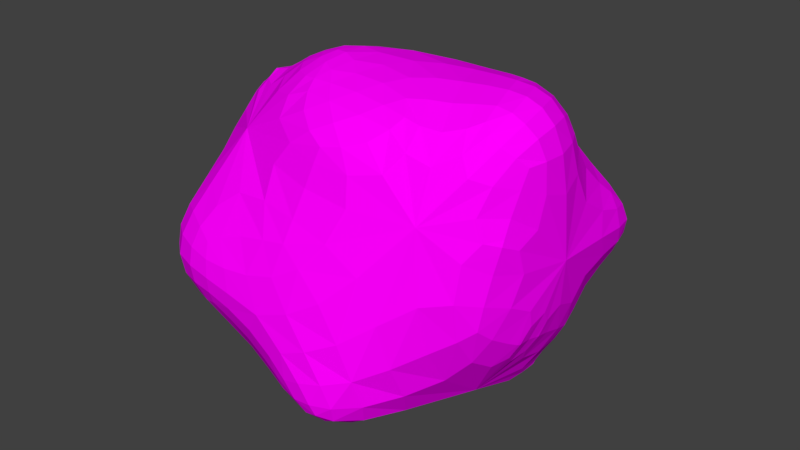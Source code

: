 # Source: asteroid.blend  (saved by Blender 2.78.0; exported with 4.5.12 LTS)
import bpy
from mathutils import Matrix  # noqa: F401  (used for matrix-valued properties, if any)

bpy.ops.wm.read_factory_settings(use_empty=True)
scene = bpy.context.scene
scene.name = 'Scene'

# ---- collections
col_collection_1 = bpy.data.collections.new('Collection 1'); scene.collection.children.link(col_collection_1)

# ---- images (referenced by path relative to the original .blend; pixels are not part of the script)
import os
ASSET_DIR = os.environ.get("B2B_ASSET_DIR", "")  # directory of the original .blend (textures are referenced by path, not embedded)
HERE = os.path.dirname(os.path.abspath(__file__))  # packed textures are extracted next to this script under _unpacked/

def load_image(name, relpath, width, height, colorspace="sRGB"):
    """Load a texture the original file referenced (path relative to the .blend, or extracted next to this script)."""
    p = next((c for c in (os.path.join(HERE, relpath), os.path.join(ASSET_DIR, relpath)) if relpath and os.path.exists(c)), "")
    if p:
        img = bpy.data.images.load(p, check_existing=True)
        img.name = name
    else:  # same state as the original file: an image datablock whose file is absent (Cycles renders it pink)
        img = bpy.data.images.new(name, width, height)
        img.source = "FILE"
        img.filepath = "//" + (relpath or name)
    img.colorspace_settings.name = colorspace
    return img
img_rock_high_resolution_texture_jpg = load_image('Rock_high_resolution_texture.jpg', 'Rock_high_resolution_texture.jpg', 1024, 1024, 'sRGB')

# ---- materials (node trees are filled in below, after node groups)
mat_material_001 = bpy.data.materials.new('Material.001')
mat_material_001.alpha_threshold = 0.0
mat_material_001.roughness = 0.5

# ---- material node trees
mat_material_001.use_nodes = True; mat_material_001.node_tree.nodes.clear()
_N = mat_material_001.node_tree.nodes; _L = mat_material_001.node_tree.links
n0 = _N.new('ShaderNodeOutputMaterial'); n0.name = 'Material Output'; n0.location = (300, 300)
n1 = _N.new('ShaderNodeBsdfDiffuse'); n1.name = 'Diffuse BSDF'; n1.location = (10, 300)
n2 = _N.new('ShaderNodeTexImage'); n2.name = 'Image Texture'; n2.location = (-180, 300)
n2.width = 140
n2.image = img_rock_high_resolution_texture_jpg
_L.new(n1.outputs[0], n0.inputs[0])
_L.new(n2.outputs[0], n1.inputs[0])
n0.is_active_output = True

# ---- world
world_world = bpy.data.worlds.new('World'); scene.world = world_world
world_world.color = (0.05088, 0.05088, 0.05088)
world_world.use_sun_shadow = False
world_world.sun_shadow_jitter_overblur = 0.0
world_world.cycles.sampling_method = 'MANUAL'

# ---- meshes
me_icosphere = bpy.data.meshes.new('Icosphere')
me_icosphere.from_pydata([(0.1004, -0.3349, -0.8227), (0.8252, -0.2712, -0.2211), (0.04237, -0.8371, -0.309), (0.8362, -0.6078, -0.1808), (-0.3491, -0.8381, -0.1094), (0.8536, 0.774, -0.1041), (0.413, -0.5543, 0.7488), (0.5263, 0.2322, 0.8307), (-0.1046, 0.3037, 0.8195), (-0.08775, 0.6632, 0.5308), (-0.5636, -0.125, 0.8239), (-0.8415, -0.2348, 0.6905), (-0.3905, -0.1622, 0.8413), (-0.05754, -0.5776, 0.7778), (0.1033, -0.6519, 0.6153), (0.7026, -0.3172, 0.7396), (0.8649, -0.2265, 0.7268), (0.8691, 0.1859, 0.7535), (0.8639, 0.5258, 0.138), (-0.08108, 0.8565, 0.2714), (-0.4884, 0.8438, 0.4137), (-0.8252, 0.2712, 0.2211), (-0.832, -0.0002111, 0.2772), (-0.844, -0.2967, 0.3502), (-0.3585, -0.8331, 0.08264), (-0.02395, -0.8338, 0.1971), (0.845, -0.3736, 0.4182), (0.6077, 0.8483, 0.02685), (0.02395, 0.8338, -0.1971), (-0.8362, 0.6078, 0.1808), (-0.845, 0.366, -0.3891), (-0.7817, -0.774, 0.1041), (-0.7921, -0.8156, -0.138), (0.4626, -0.8351, -0.4312), (0.832, 0.0002111, -0.2772), (0.844, 0.2967, -0.3502), (0.05754, 0.5776, -0.8305), (-0.1845, 0.7218, -0.6331), (-0.5351, 0.5228, -0.8671), (-0.8649, 0.2265, -0.7268), (-0.7753, -0.1859, -0.7535), (-0.5263, -0.2322, -0.8307), (0.8415, 0.2348, -0.6905), (0.5636, 0.125, -0.8239), (0.3116, 0.1254, -0.8406), (0.2766, -0.8505, -0.7096)], [], [(27, 18, 5), (10, 12, 8, 9, 20, 29, 21, 22, 23, 11), (23, 31, 24, 25, 14, 13, 12, 10, 11), (40, 39, 41), (21, 29, 30, 39, 40, 32, 31, 23, 22), (40, 41, 0, 45, 2, 4, 32), (43, 44, 36, 37, 28, 27, 5, 35, 42), (28, 19, 27), (2, 45, 33), (17, 7, 15, 16), (26, 3, 1, 34, 35, 5, 18, 17, 16), (27, 19, 9, 8, 7, 17, 18), (26, 16, 15, 6, 14, 25, 33, 3), (20, 9, 19), (32, 4, 24, 31), (30, 29, 20, 19, 28, 37, 38, 39), (1, 3, 33, 45, 0, 44, 43, 42, 35, 34), (4, 2, 33, 25, 24), (8, 6, 15, 7), (6, 8, 13, 14), (12, 13, 8), (38, 41, 39), (44, 0, 36), (37, 36, 38), (0, 38, 36), (41, 38, 0)])
_uv = me_icosphere.uv_layers.new(name='UVMap')
_uv.uv.foreach_set('vector', [0.0, 0.0, 1.0, 0.0, 1.0, 1.0, 0.5, 1.0, 0.7939, 0.9045, 0.9755, 0.6545, 0.9755, 0.3455, 0.7939, 0.09549, 0.5, 0.0, 0.2061, 0.09549, 0.02447, 0.3455, 0.02447, 0.6545, 0.2061, 0.9045, 0.5, 1.0, 0.8214, 0.883, 0.9924, 0.5868, 0.933, 0.25, 0.671, 0.03015, 0.329, 0.03015, 0.06699, 0.25, 0.007596, 0.5868, 0.1786, 0.883, 0.0, 0.0, 1.0, 0.0, 1.0, 1.0, 0.5, 1.0, 0.8214, 0.883, 0.9924, 0.5868, 0.933, 0.25, 0.671, 0.03015, 0.329, 0.03015, 0.06699, 0.25, 0.007596, 0.5868, 0.1786, 0.883, 0.5, 1.0, 0.8909, 0.8117, 0.9875, 0.3887, 0.7169, 0.04952, 0.2831, 0.04952, 0.01254, 0.3887, 0.1091, 0.8117, 0.5, 1.0, 0.8214, 0.883, 0.9924, 0.5868, 0.933, 0.25, 0.671, 0.03015, 0.329, 0.03015, 0.06699, 0.25, 0.007596, 0.5868, 0.1786, 0.883, 0.0, 0.0, 1.0, 0.0, 1.0, 1.0, 0.0, 0.0, 1.0, 0.0, 1.0, 1.0, 0.0, 0.0, 1.0, 0.0, 1.0, 1.0, 0.0, 1.0, 0.5, 1.0, 0.8214, 0.883, 0.9924, 0.5868, 0.933, 0.25, 0.671, 0.03015, 0.329, 0.03015, 0.06699, 0.25, 0.007596, 0.5868, 0.1786, 0.883, 0.5, 1.0, 0.8909, 0.8117, 0.9875, 0.3887, 0.7169, 0.04952, 0.2831, 0.04952, 0.01254, 0.3887, 0.1091, 0.8117, 0.5, 1.0, 0.8536, 0.8536, 1.0, 0.5, 0.8536, 0.1464, 0.5, 0.0, 0.1464, 0.1464, 0.0, 0.5, 0.1464, 0.8536, 0.0, 0.0, 1.0, 0.0, 1.0, 1.0, 0.0, 0.0, 1.0, 0.0, 1.0, 1.0, 0.0, 1.0, 0.5, 1.0, 0.8536, 0.8536, 1.0, 0.5, 0.8536, 0.1464, 0.5, 0.0, 0.1464, 0.1464, 0.0, 0.5, 0.1464, 0.8536, 0.5, 1.0, 0.7939, 0.9045, 0.9755, 0.6545, 0.9755, 0.3455, 0.7939, 0.09549, 0.5, 0.0, 0.2061, 0.09549, 0.02447, 0.3455, 0.02447, 0.6545, 0.2061, 0.9045, 0.5, 1.0, 0.9755, 0.6545, 0.7939, 0.09549, 0.2061, 0.09549, 0.02447, 0.6545, 0.0, 0.0, 1.0, 0.0, 1.0, 1.0, 0.0, 1.0, 0.0, 0.0, 1.0, 0.0, 1.0, 1.0, 0.0, 1.0, 0.0, 0.0, 1.0, 0.0, 1.0, 1.0, 0.0, 0.0, 1.0, 0.0, 1.0, 1.0, 0.0, 0.0, 1.0, 0.0, 1.0, 1.0, 0.0, 0.0, 1.0, 0.0, 1.0, 1.0, 0.0, 0.0, 1.0, 0.0, 1.0, 1.0, 0.0, 0.0, 1.0, 0.0, 1.0, 1.0])
me_icosphere.materials.append(mat_material_001)
me_icosphere.use_remesh_preserve_volume = False
me_icosphere.use_remesh_preserve_attributes = False
me_icosphere.use_mirror_vertex_groups = False
me_icosphere.update()

# ---- objects
ob_icosphere = bpy.data.objects.new('Icosphere', me_icosphere)

# ---- transforms, parenting, visibility, modifiers, constraints
ob_icosphere.location = (0.0, 0.0, 0.0)
ob_icosphere.lineart.crease_threshold = 0.0
_m = ob_icosphere.modifiers.new('Subsurf', 'SUBSURF')
_m.uv_smooth = 'PRESERVE_CORNERS'
_m.quality = 2
_m.levels = 2
_m.show_only_control_edges = False

# ---- collection membership
col_collection_1.objects.link(ob_icosphere)

# ---- scene / render settings (as saved in the file)
scene.frame_start = 1; scene.frame_end = 250; scene.frame_set(1)
scene.render.engine = 'CYCLES'
scene.render.resolution_percentage = 50
scene.render.dither_intensity = 0.0
scene.cycles.use_denoising = False
scene.cycles.samples = 128
scene.cycles.sampling_pattern = 'TABULATED_SOBOL'
scene.cycles.light_sampling_threshold = 0.0
scene.cycles.use_adaptive_sampling = False
scene.cycles.use_light_tree = False
scene.cycles.blur_glossy = 0.0
scene.cycles.sample_clamp_indirect = 0.0
scene.view_settings.view_transform = 'Standard'
bpy.context.view_layer.update()

# ---- added for rendering (the .blend has no active camera and no usable light): camera, sun
cam_auto = bpy.data.cameras.new('AutoCamera')
cam_auto.lens = 50.0
cam_auto.sensor_width = 36.0
cam_auto.clip_end = 1000.0
ob_auto_camera = bpy.data.objects.new('AutoCamera', cam_auto)
scene.collection.objects.link(ob_auto_camera)
ob_auto_camera.location = (2.75281, -3.29785, 2.18765)
ob_auto_camera.rotation_euler = (1.09748, -7.21219e-08, 0.694738)
scene.camera = ob_auto_camera
light_auto_sun = bpy.data.lights.new('AutoSun', 'SUN')
light_auto_sun.energy = 3.0
light_auto_sun.angle = 0.0523599
ob_auto_sun = bpy.data.objects.new('AutoSun', light_auto_sun)
scene.collection.objects.link(ob_auto_sun)
ob_auto_sun.rotation_euler = (0.872665, 0.174533, 0.523599)
bpy.context.view_layer.update()
